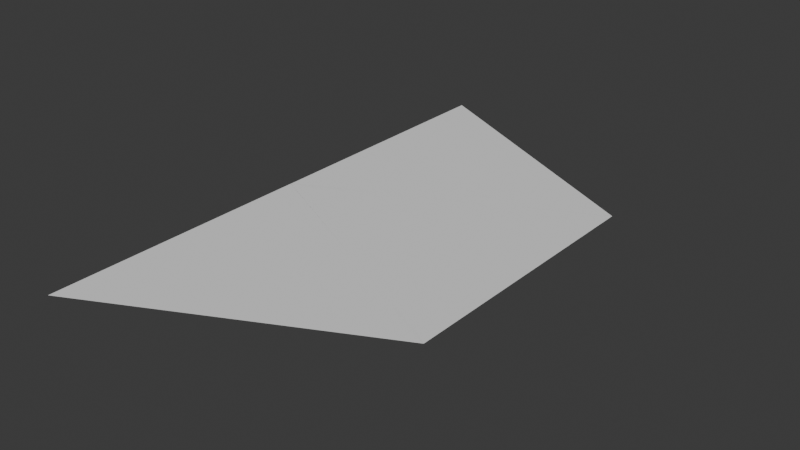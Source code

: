 # Source: ThreeTriangles.blend  (saved by Blender 4.3.34; exported with 4.5.12 LTS)
import bpy
from mathutils import Matrix  # noqa: F401  (used for matrix-valued properties, if any)

bpy.ops.wm.read_factory_settings(use_empty=True)
scene = bpy.context.scene
scene.name = 'Scene'

# ---- collections
col_collection = bpy.data.collections.new('Collection'); scene.collection.children.link(col_collection)

# ---- world
world_world = bpy.data.worlds.new('World'); scene.world = world_world
world_world.use_nodes = True; world_world.node_tree.nodes.clear()
_N = world_world.node_tree.nodes; _L = world_world.node_tree.links
n0 = _N.new('ShaderNodeOutputWorld'); n0.name = 'World Output'; n0.location = (300, 300)
n1 = _N.new('ShaderNodeBackground'); n1.name = 'Background'; n1.location = (10, 300)
n1.inputs[0].default_value = (0.05088, 0.05088, 0.05088, 1.0)
_L.new(n1.outputs[0], n0.inputs[0])
n0.is_active_output = True
world_world.color = (0.05088, 0.05088, 0.05088)
world_world.sun_shadow_jitter_overblur = 0.0

# ---- meshes
me_plane = bpy.data.meshes.new('Plane')
me_plane.from_pydata([(-1.0, 0.0, 0.0), (1.0, -1.0, 0.0), (1.0, 1.0, 0.0)], [], [(0, 1, 2)])
_uv = me_plane.uv_layers.new(name='UVMap')
_uv.uv.foreach_set('vector', [0.0, 0.0, 1.0, 0.0, 1.0, 1.0])
me_plane.update()
me_plane_001 = bpy.data.meshes.new('Plane.001')
me_plane_001.from_pydata([(-1.0, 0.0, 0.0), (1.0, -1.0, 0.0), (1.0, 1.0, 0.0)], [], [(0, 1, 2)])
_uv = me_plane_001.uv_layers.new(name='UVMap')
_uv.uv.foreach_set('vector', [0.0, 0.0, 1.0, 0.0, 1.0, 1.0])
me_plane_001.update()
me_plane_002 = bpy.data.meshes.new('Plane.002')
me_plane_002.from_pydata([(-1.0, 0.0, 0.0), (1.0, -1.0, 0.0), (1.0, 1.0, 0.0)], [], [(0, 1, 2)])
_uv = me_plane_002.uv_layers.new(name='UVMap')
_uv.uv.foreach_set('vector', [0.0, 0.0, 1.0, 0.0, 1.0, 1.0])
me_plane_002.update()

# ---- objects
ob_plane = bpy.data.objects.new('Plane', me_plane)
ob_plane_001 = bpy.data.objects.new('Plane.001', me_plane_001)
ob_plane_002 = bpy.data.objects.new('Plane.002', me_plane_002)

# ---- transforms, parenting, visibility, modifiers, constraints
ob_plane.location = (0.0, 0.0, 0.0)
ob_plane_001.location = (0.0, 1.0, 0.0)
ob_plane_001.rotation_euler = (0.0, 0.0, 3.142)
ob_plane_002.location = (0.0, -1.0, 0.0)
ob_plane_002.rotation_euler = (0.0, 0.0, 3.142)

# ---- collection membership
col_collection.objects.link(ob_plane)
col_collection.objects.link(ob_plane_001)
col_collection.objects.link(ob_plane_002)

# ---- scene / render settings (as saved in the file)
scene.frame_start = 1; scene.frame_end = 250; scene.frame_set(1)
scene.render.engine = 'BLENDER_EEVEE_NEXT'
bpy.context.view_layer.update()

# ---- added for rendering (the .blend has no active camera and no usable light): camera, sun
cam_auto = bpy.data.cameras.new('AutoCamera')
cam_auto.lens = 50.0
cam_auto.sensor_width = 36.0
cam_auto.clip_end = 1000.0
ob_auto_camera = bpy.data.objects.new('AutoCamera', cam_auto)
scene.collection.objects.link(ob_auto_camera)
ob_auto_camera.location = (4.13773, -4.96528, 3.31018)
ob_auto_camera.rotation_euler = (1.09748, -7.21219e-08, 0.694738)
scene.camera = ob_auto_camera
light_auto_sun = bpy.data.lights.new('AutoSun', 'SUN')
light_auto_sun.energy = 3.0
light_auto_sun.angle = 0.0523599
ob_auto_sun = bpy.data.objects.new('AutoSun', light_auto_sun)
scene.collection.objects.link(ob_auto_sun)
ob_auto_sun.rotation_euler = (0.872665, 0.174533, 0.523599)
bpy.context.view_layer.update()
